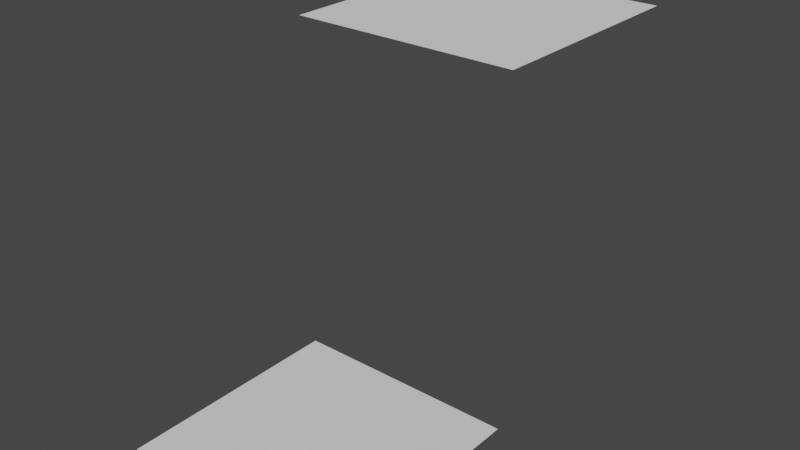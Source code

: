 # Source: grid.blend  (saved by Blender 2.93.21; exported with 4.5.12 LTS)
import bpy
from mathutils import Matrix  # noqa: F401  (used for matrix-valued properties, if any)

bpy.ops.wm.read_factory_settings(use_empty=True)
scene = bpy.context.scene
scene.name = 'Scene'

# ---- collections
col_collection = bpy.data.collections.new('Collection'); scene.collection.children.link(col_collection)

# ---- world
world_world = bpy.data.worlds.new('World'); scene.world = world_world
world_world.use_nodes = True; world_world.node_tree.nodes.clear()
_N = world_world.node_tree.nodes; _L = world_world.node_tree.links
n0 = _N.new('ShaderNodeOutputWorld'); n0.name = 'World Output'; n0.location = (300, 300)
n1 = _N.new('ShaderNodeBackground'); n1.name = 'Background'; n1.location = (10, 300)
n1.inputs[0].default_value = (0.05088, 0.05088, 0.05088, 1.0)
_L.new(n1.outputs[0], n0.inputs[0])
n0.is_active_output = True
world_world.color = (0.05088, 0.05088, 0.05088)
world_world.use_sun_shadow = False
world_world.sun_shadow_jitter_overblur = 0.0

# ---- meshes
me_plane_001 = bpy.data.meshes.new('Plane.001')
me_plane_001.from_pydata([(-1.0, -1.0, 0.0), (1.0, -1.0, 0.0), (-1.0, 1.0, 0.0), (1.0, 1.0, 0.0), (-1.0, -2.97, -3.0), (1.0, -2.97, -3.0), (-1.0, -0.97, -3.0), (1.0, -0.97, -3.0)], [], [(0, 1, 3, 2), (4, 5, 7, 6)])
_uv = me_plane_001.uv_layers.new(name='UVMap')
_uv.uv.foreach_set('vector', [0.0, 0.0, 1.0, 0.0, 1.0, 1.0, 0.0, 1.0, 0.0, 0.0, 1.0, 0.0, 1.0, 1.0, 0.0, 1.0])
me_plane_001.use_remesh_fix_poles = True
me_plane_001.use_remesh_preserve_attributes = False
me_plane_001.remesh_mode = 'QUAD'
me_plane_001.update()

# ---- objects
ob_plane_001 = bpy.data.objects.new('Plane.001', me_plane_001)

# ---- transforms, parenting, visibility, modifiers, constraints
ob_plane_001.location = (0.0, 2.0, 3.0)

# ---- collection membership
col_collection.objects.link(ob_plane_001)

# ---- scene / render settings (as saved in the file)
scene.frame_start = 1; scene.frame_end = 250; scene.frame_set(0)
scene.render.engine = 'BLENDER_EEVEE_NEXT'
scene.cycles.use_denoising = False
scene.cycles.samples = 128
scene.cycles.sampling_pattern = 'TABULATED_SOBOL'
scene.cycles.use_adaptive_sampling = False
scene.cycles.use_light_tree = False
scene.view_settings.view_transform = 'Filmic'
bpy.context.view_layer.update()

# ---- added for rendering (the .blend has no active camera and no usable light): camera, sun
cam_auto = bpy.data.cameras.new('AutoCamera')
cam_auto.lens = 50.0
cam_auto.sensor_width = 36.0
cam_auto.clip_end = 1000.0
ob_auto_camera = bpy.data.objects.new('AutoCamera', cam_auto)
scene.collection.objects.link(ob_auto_camera)
ob_auto_camera.location = (4.9619, -4.93929, 5.46952)
ob_auto_camera.rotation_euler = (1.09748, -7.21219e-08, 0.694738)
scene.camera = ob_auto_camera
light_auto_sun = bpy.data.lights.new('AutoSun', 'SUN')
light_auto_sun.energy = 3.0
light_auto_sun.angle = 0.0523599
ob_auto_sun = bpy.data.objects.new('AutoSun', light_auto_sun)
scene.collection.objects.link(ob_auto_sun)
ob_auto_sun.rotation_euler = (0.872665, 0.174533, 0.523599)
bpy.context.view_layer.update()

